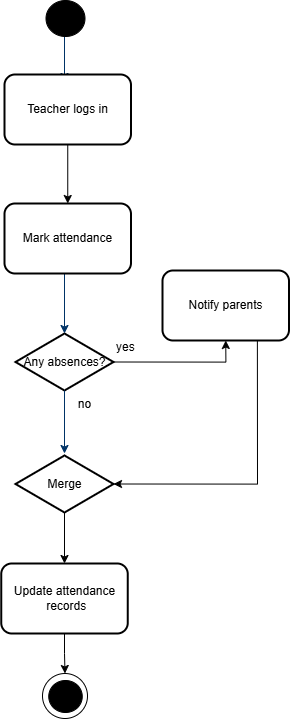

The diagram above was exported from draw.io. Its source (the exported page's mxGraphModel, read from the mxfile embedded in the PNG):
<mxGraphModel dx="1572" dy="918" grid="0" gridSize="10" guides="1" tooltips="1" connect="1" arrows="1" fold="1" page="1" pageScale="1" pageWidth="1169" pageHeight="827" background="none" math="0" shadow="0">
  <root>
    <mxCell id="0" />
    <mxCell id="1" parent="0" />
    <mxCell id="-6Nkia1O1ybfWVJIbkWZ-69" value="" style="ellipse;whiteSpace=wrap;html=1;aspect=fixed;" vertex="1" parent="1">
      <mxGeometry x="298" y="730" width="45" height="45" as="geometry" />
    </mxCell>
    <mxCell id="-6Nkia1O1ybfWVJIbkWZ-62" style="edgeStyle=orthogonalEdgeStyle;rounded=0;orthogonalLoop=1;jettySize=auto;html=1;exitX=1;exitY=0.5;exitDx=0;exitDy=0;exitPerimeter=0;entryX=0.5;entryY=1;entryDx=0;entryDy=0;" edge="1" parent="1" source="6" target="-6Nkia1O1ybfWVJIbkWZ-61">
      <mxGeometry relative="1" as="geometry">
        <mxPoint x="553" y="387" as="targetPoint" />
      </mxGeometry>
    </mxCell>
    <mxCell id="6" value="Any absences?" style="shape=mxgraph.flowchart.decision;strokeWidth=2;gradientColor=none;gradientDirection=north;fontStyle=0;html=1;" parent="1" vertex="1">
      <mxGeometry x="271" y="390" width="98" height="57" as="geometry" />
    </mxCell>
    <mxCell id="7" style="fontStyle=1;strokeColor=#003366;strokeWidth=1;html=1;" parent="1" edge="1">
      <mxGeometry relative="1" as="geometry">
        <mxPoint x="320" y="90" as="sourcePoint" />
        <mxPoint x="320" y="138" as="targetPoint" />
      </mxGeometry>
    </mxCell>
    <mxCell id="9" style="entryX=0.5;entryY=0;entryPerimeter=0;fontStyle=1;strokeColor=#003366;strokeWidth=1;html=1;" parent="1" target="6" edge="1">
      <mxGeometry relative="1" as="geometry">
        <mxPoint x="320" y="330" as="sourcePoint" />
      </mxGeometry>
    </mxCell>
    <mxCell id="11" value="yes" style="text;fontStyle=0;html=1;strokeColor=none;gradientColor=none;fillColor=none;strokeWidth=2;" parent="1" vertex="1">
      <mxGeometry x="370" y="390" width="40" height="26" as="geometry" />
    </mxCell>
    <mxCell id="12" value="" style="edgeStyle=elbowEdgeStyle;elbow=horizontal;fontColor=#001933;fontStyle=1;strokeColor=#003366;strokeWidth=1;html=1;" parent="1" source="6" edge="1">
      <mxGeometry width="100" height="100" as="geometry">
        <mxPoint y="100" as="sourcePoint" />
        <mxPoint x="319.7058823529412" y="510" as="targetPoint" />
      </mxGeometry>
    </mxCell>
    <mxCell id="14" value="no" style="text;fontStyle=0;html=1;strokeColor=none;gradientColor=none;fillColor=none;strokeWidth=2;align=center;" parent="1" vertex="1">
      <mxGeometry x="320" y="447" width="40" height="26" as="geometry" />
    </mxCell>
    <mxCell id="-6Nkia1O1ybfWVJIbkWZ-64" style="edgeStyle=orthogonalEdgeStyle;rounded=0;orthogonalLoop=1;jettySize=auto;html=1;exitX=0.5;exitY=1;exitDx=0;exitDy=0;entryX=0.5;entryY=0;entryDx=0;entryDy=0;" edge="1" parent="1" source="-6Nkia1O1ybfWVJIbkWZ-55" target="-6Nkia1O1ybfWVJIbkWZ-60">
      <mxGeometry relative="1" as="geometry" />
    </mxCell>
    <mxCell id="-6Nkia1O1ybfWVJIbkWZ-55" value="&lt;span style=&quot;text-wrap-mode: nowrap;&quot;&gt;Teacher logs in&lt;/span&gt;" style="rounded=1;whiteSpace=wrap;html=1;strokeWidth=2;" vertex="1" parent="1">
      <mxGeometry x="260" y="131" width="126.5" height="70" as="geometry" />
    </mxCell>
    <mxCell id="-6Nkia1O1ybfWVJIbkWZ-58" value="" style="ellipse;shape=doubleEllipse;whiteSpace=wrap;html=1;fillColor=#000000;" vertex="1" parent="1">
      <mxGeometry x="301.5" y="57" width="39" height="36" as="geometry" />
    </mxCell>
    <mxCell id="-6Nkia1O1ybfWVJIbkWZ-60" value="&lt;span style=&quot;text-wrap-mode: nowrap;&quot;&gt;Mark attendance&lt;/span&gt;" style="rounded=1;whiteSpace=wrap;html=1;strokeWidth=2;" vertex="1" parent="1">
      <mxGeometry x="260" y="260" width="126.5" height="70" as="geometry" />
    </mxCell>
    <mxCell id="-6Nkia1O1ybfWVJIbkWZ-61" value="&lt;span style=&quot;text-wrap-mode: nowrap;&quot;&gt;Notify parents&lt;/span&gt;" style="rounded=1;whiteSpace=wrap;html=1;strokeWidth=2;" vertex="1" parent="1">
      <mxGeometry x="418" y="327" width="126.5" height="70" as="geometry" />
    </mxCell>
    <mxCell id="-6Nkia1O1ybfWVJIbkWZ-67" style="edgeStyle=orthogonalEdgeStyle;rounded=0;orthogonalLoop=1;jettySize=auto;html=1;exitX=0.5;exitY=1;exitDx=0;exitDy=0;exitPerimeter=0;entryX=0.5;entryY=0;entryDx=0;entryDy=0;" edge="1" parent="1" source="-6Nkia1O1ybfWVJIbkWZ-65" target="-6Nkia1O1ybfWVJIbkWZ-66">
      <mxGeometry relative="1" as="geometry" />
    </mxCell>
    <mxCell id="-6Nkia1O1ybfWVJIbkWZ-65" value="Merge" style="shape=mxgraph.flowchart.decision;strokeWidth=2;gradientColor=none;gradientDirection=north;fontStyle=0;html=1;" vertex="1" parent="1">
      <mxGeometry x="271" y="512" width="98" height="57" as="geometry" />
    </mxCell>
    <mxCell id="-6Nkia1O1ybfWVJIbkWZ-70" style="edgeStyle=orthogonalEdgeStyle;rounded=0;orthogonalLoop=1;jettySize=auto;html=1;exitX=0.5;exitY=1;exitDx=0;exitDy=0;entryX=0.5;entryY=0;entryDx=0;entryDy=0;" edge="1" parent="1" source="-6Nkia1O1ybfWVJIbkWZ-66" target="-6Nkia1O1ybfWVJIbkWZ-69">
      <mxGeometry relative="1" as="geometry" />
    </mxCell>
    <mxCell id="-6Nkia1O1ybfWVJIbkWZ-66" value="&lt;span style=&quot;text-wrap-mode: nowrap;&quot;&gt;Update attendance&lt;/span&gt;&lt;div&gt;&lt;span style=&quot;text-wrap-mode: nowrap;&quot;&gt;&amp;nbsp;records&lt;/span&gt;&lt;/div&gt;" style="rounded=1;whiteSpace=wrap;html=1;strokeWidth=2;" vertex="1" parent="1">
      <mxGeometry x="256.75" y="620" width="126.5" height="70" as="geometry" />
    </mxCell>
    <mxCell id="-6Nkia1O1ybfWVJIbkWZ-68" value="" style="ellipse;shape=doubleEllipse;whiteSpace=wrap;html=1;fillColor=#000000;" vertex="1" parent="1">
      <mxGeometry x="304.25" y="737" width="33.5" height="32" as="geometry" />
    </mxCell>
    <mxCell id="-6Nkia1O1ybfWVJIbkWZ-71" style="edgeStyle=orthogonalEdgeStyle;rounded=0;orthogonalLoop=1;jettySize=auto;html=1;exitX=0.75;exitY=1;exitDx=0;exitDy=0;entryX=1;entryY=0.5;entryDx=0;entryDy=0;entryPerimeter=0;" edge="1" parent="1" source="-6Nkia1O1ybfWVJIbkWZ-61" target="-6Nkia1O1ybfWVJIbkWZ-65">
      <mxGeometry relative="1" as="geometry" />
    </mxCell>
  </root>
</mxGraphModel>